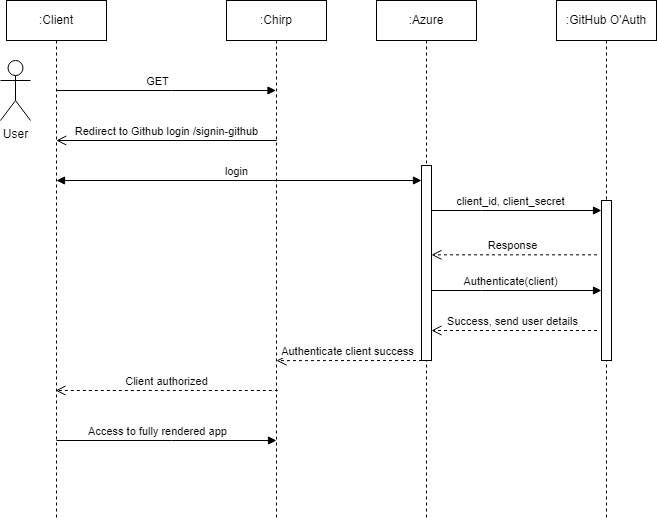

The diagram above was exported from draw.io. Its source (the exported page's mxGraphModel, read from the mxfile embedded in the PNG):
<mxGraphModel dx="-200" dy="757" grid="1" gridSize="10" guides="1" tooltips="1" connect="1" arrows="1" fold="1" page="1" pageScale="1" pageWidth="850" pageHeight="1100" math="0" shadow="0">
  <root>
    <mxCell id="0" />
    <mxCell id="1" parent="0" />
    <mxCell id="tQOyD6FucfiQyLr5JgyY-49" value=":Client" style="shape=umlLifeline;perimeter=lifelinePerimeter;whiteSpace=wrap;html=1;container=0;dropTarget=0;collapsible=0;recursiveResize=0;outlineConnect=0;portConstraint=eastwest;newEdgeStyle={&quot;edgeStyle&quot;:&quot;elbowEdgeStyle&quot;,&quot;elbow&quot;:&quot;vertical&quot;,&quot;curved&quot;:0,&quot;rounded&quot;:0};" vertex="1" parent="1">
      <mxGeometry x="1806" y="50" width="100" height="520" as="geometry" />
    </mxCell>
    <mxCell id="tQOyD6FucfiQyLr5JgyY-50" value=":Chirp" style="shape=umlLifeline;perimeter=lifelinePerimeter;whiteSpace=wrap;html=1;container=0;dropTarget=0;collapsible=0;recursiveResize=0;outlineConnect=0;portConstraint=eastwest;newEdgeStyle={&quot;edgeStyle&quot;:&quot;elbowEdgeStyle&quot;,&quot;elbow&quot;:&quot;vertical&quot;,&quot;curved&quot;:0,&quot;rounded&quot;:0};" vertex="1" parent="1">
      <mxGeometry x="2026" y="50" width="100" height="520" as="geometry" />
    </mxCell>
    <mxCell id="tQOyD6FucfiQyLr5JgyY-51" value="GET" style="html=1;verticalAlign=bottom;endArrow=block;edgeStyle=elbowEdgeStyle;elbow=vertical;curved=0;rounded=0;" edge="1" parent="1" target="tQOyD6FucfiQyLr5JgyY-50">
      <mxGeometry x="-0.0734" relative="1" as="geometry">
        <mxPoint x="1856" y="140" as="sourcePoint" />
        <Array as="points">
          <mxPoint x="1971" y="140" />
        </Array>
        <mxPoint x="2176" y="140" as="targetPoint" />
        <mxPoint as="offset" />
      </mxGeometry>
    </mxCell>
    <mxCell id="tQOyD6FucfiQyLr5JgyY-52" value=":Azure" style="shape=umlLifeline;perimeter=lifelinePerimeter;whiteSpace=wrap;html=1;container=0;dropTarget=0;collapsible=0;recursiveResize=0;outlineConnect=0;portConstraint=eastwest;newEdgeStyle={&quot;edgeStyle&quot;:&quot;elbowEdgeStyle&quot;,&quot;elbow&quot;:&quot;vertical&quot;,&quot;curved&quot;:0,&quot;rounded&quot;:0};" vertex="1" parent="1">
      <mxGeometry x="2176" y="50" width="100" height="520" as="geometry" />
    </mxCell>
    <mxCell id="tQOyD6FucfiQyLr5JgyY-61" value="" style="html=1;points=[];perimeter=orthogonalPerimeter;outlineConnect=0;targetShapes=umlLifeline;portConstraint=eastwest;newEdgeStyle={&quot;edgeStyle&quot;:&quot;elbowEdgeStyle&quot;,&quot;elbow&quot;:&quot;vertical&quot;,&quot;curved&quot;:0,&quot;rounded&quot;:0};" vertex="1" parent="tQOyD6FucfiQyLr5JgyY-52">
      <mxGeometry x="45" y="165" width="10" height="195" as="geometry" />
    </mxCell>
    <mxCell id="tQOyD6FucfiQyLr5JgyY-54" value="Redirect to Github login /signin-github" style="html=1;verticalAlign=bottom;endArrow=open;endSize=8;edgeStyle=elbowEdgeStyle;elbow=vertical;curved=0;rounded=0;" edge="1" parent="1">
      <mxGeometry x="0.1841" relative="1" as="geometry">
        <mxPoint x="1855.75" y="190" as="targetPoint" />
        <Array as="points">
          <mxPoint x="2076" y="190" />
        </Array>
        <mxPoint x="2026" y="190" as="sourcePoint" />
        <mxPoint as="offset" />
      </mxGeometry>
    </mxCell>
    <mxCell id="tQOyD6FucfiQyLr5JgyY-55" value=":GitHub O'Auth" style="shape=umlLifeline;perimeter=lifelinePerimeter;whiteSpace=wrap;html=1;container=0;dropTarget=0;collapsible=0;recursiveResize=0;outlineConnect=0;portConstraint=eastwest;newEdgeStyle={&quot;edgeStyle&quot;:&quot;elbowEdgeStyle&quot;,&quot;elbow&quot;:&quot;vertical&quot;,&quot;curved&quot;:0,&quot;rounded&quot;:0};" vertex="1" parent="1">
      <mxGeometry x="2356" y="50" width="100" height="520" as="geometry" />
    </mxCell>
    <mxCell id="tQOyD6FucfiQyLr5JgyY-62" value="" style="html=1;points=[];perimeter=orthogonalPerimeter;outlineConnect=0;targetShapes=umlLifeline;portConstraint=eastwest;newEdgeStyle={&quot;edgeStyle&quot;:&quot;elbowEdgeStyle&quot;,&quot;elbow&quot;:&quot;vertical&quot;,&quot;curved&quot;:0,&quot;rounded&quot;:0};" vertex="1" parent="tQOyD6FucfiQyLr5JgyY-55">
      <mxGeometry x="45" y="200" width="10" height="160" as="geometry" />
    </mxCell>
    <mxCell id="tQOyD6FucfiQyLr5JgyY-56" value="login" style="html=1;verticalAlign=bottom;endArrow=block;edgeStyle=elbowEdgeStyle;elbow=vertical;curved=0;rounded=0;" edge="1" parent="1" target="tQOyD6FucfiQyLr5JgyY-61">
      <mxGeometry x="-0.0734" relative="1" as="geometry">
        <mxPoint x="1876" y="230" as="sourcePoint" />
        <Array as="points">
          <mxPoint x="2151" y="230" />
        </Array>
        <mxPoint x="2216" y="230" as="targetPoint" />
        <mxPoint as="offset" />
      </mxGeometry>
    </mxCell>
    <mxCell id="tQOyD6FucfiQyLr5JgyY-57" value="" style="html=1;verticalAlign=bottom;endArrow=block;edgeStyle=elbowEdgeStyle;elbow=vertical;curved=0;rounded=0;" edge="1" parent="1">
      <mxGeometry x="0.0074" relative="1" as="geometry">
        <mxPoint x="2176" y="230" as="sourcePoint" />
        <Array as="points">
          <mxPoint x="1906" y="230" />
        </Array>
        <mxPoint x="1856" y="230" as="targetPoint" />
        <mxPoint as="offset" />
      </mxGeometry>
    </mxCell>
    <mxCell id="tQOyD6FucfiQyLr5JgyY-59" value="Client authorized" style="html=1;verticalAlign=bottom;endArrow=open;dashed=1;endSize=8;edgeStyle=elbowEdgeStyle;elbow=vertical;curved=0;rounded=0;" edge="1" parent="1" target="tQOyD6FucfiQyLr5JgyY-49">
      <mxGeometry x="0.0044" relative="1" as="geometry">
        <mxPoint x="1866" y="440" as="targetPoint" />
        <Array as="points">
          <mxPoint x="1925.5" y="440" />
        </Array>
        <mxPoint x="2077.33" y="440" as="sourcePoint" />
        <mxPoint as="offset" />
      </mxGeometry>
    </mxCell>
    <mxCell id="tQOyD6FucfiQyLr5JgyY-60" value="client_id, client_secret" style="html=1;verticalAlign=bottom;endArrow=block;edgeStyle=elbowEdgeStyle;elbow=horizontal;curved=0;rounded=0;" edge="1" parent="1" source="tQOyD6FucfiQyLr5JgyY-61" target="tQOyD6FucfiQyLr5JgyY-62">
      <mxGeometry x="-0.0734" relative="1" as="geometry">
        <mxPoint x="2236" y="260" as="sourcePoint" />
        <Array as="points">
          <mxPoint x="2281" y="260" />
        </Array>
        <mxPoint x="2396" y="260" as="targetPoint" />
        <mxPoint as="offset" />
      </mxGeometry>
    </mxCell>
    <mxCell id="tQOyD6FucfiQyLr5JgyY-65" value="Response" style="html=1;verticalAlign=bottom;endArrow=open;dashed=1;endSize=8;edgeStyle=elbowEdgeStyle;elbow=vertical;curved=0;rounded=0;" edge="1" parent="1" target="tQOyD6FucfiQyLr5JgyY-61">
      <mxGeometry x="0.0135" relative="1" as="geometry">
        <mxPoint x="2236" y="304.3299999999999" as="targetPoint" />
        <Array as="points">
          <mxPoint x="2244.67" y="304.3299999999999" />
        </Array>
        <mxPoint x="2396.5" y="304.3299999999999" as="sourcePoint" />
        <mxPoint as="offset" />
      </mxGeometry>
    </mxCell>
    <mxCell id="tQOyD6FucfiQyLr5JgyY-66" value="Authenticate(client)" style="html=1;verticalAlign=bottom;endArrow=block;edgeStyle=elbowEdgeStyle;elbow=horizontal;curved=0;rounded=0;" edge="1" parent="1" source="tQOyD6FucfiQyLr5JgyY-61" target="tQOyD6FucfiQyLr5JgyY-62">
      <mxGeometry x="-0.0734" relative="1" as="geometry">
        <mxPoint x="2236" y="340" as="sourcePoint" />
        <Array as="points">
          <mxPoint x="2281" y="340" />
        </Array>
        <mxPoint x="2396" y="340" as="targetPoint" />
        <mxPoint as="offset" />
      </mxGeometry>
    </mxCell>
    <mxCell id="tQOyD6FucfiQyLr5JgyY-67" value="Success, send user details" style="html=1;verticalAlign=bottom;endArrow=open;dashed=1;endSize=8;edgeStyle=elbowEdgeStyle;elbow=vertical;curved=0;rounded=0;" edge="1" parent="1" target="tQOyD6FucfiQyLr5JgyY-61">
      <mxGeometry x="0.0135" relative="1" as="geometry">
        <mxPoint x="2236" y="379.9999999999999" as="targetPoint" />
        <Array as="points">
          <mxPoint x="2244.67" y="379.9999999999999" />
        </Array>
        <mxPoint x="2396.5" y="379.9999999999999" as="sourcePoint" />
        <mxPoint as="offset" />
      </mxGeometry>
    </mxCell>
    <mxCell id="tQOyD6FucfiQyLr5JgyY-69" value="Authenticate client success" style="html=1;verticalAlign=bottom;endArrow=open;dashed=1;endSize=8;edgeStyle=elbowEdgeStyle;elbow=vertical;curved=0;rounded=0;entryX=0.5;entryY=0.692;entryDx=0;entryDy=0;entryPerimeter=0;" edge="1" parent="1" target="tQOyD6FucfiQyLr5JgyY-50">
      <mxGeometry x="0.0093" relative="1" as="geometry">
        <mxPoint x="2086" y="410" as="targetPoint" />
        <Array as="points" />
        <mxPoint x="2221.5" y="410" as="sourcePoint" />
        <mxPoint as="offset" />
      </mxGeometry>
    </mxCell>
    <mxCell id="tQOyD6FucfiQyLr5JgyY-70" value="Access to fully rendered app" style="html=1;verticalAlign=bottom;endArrow=block;edgeStyle=elbowEdgeStyle;elbow=vertical;curved=0;rounded=0;" edge="1" parent="1">
      <mxGeometry x="-0.0734" relative="1" as="geometry">
        <mxPoint x="1856" y="490" as="sourcePoint" />
        <Array as="points">
          <mxPoint x="1971" y="490" />
        </Array>
        <mxPoint x="2076" y="490" as="targetPoint" />
        <mxPoint as="offset" />
      </mxGeometry>
    </mxCell>
    <mxCell id="2i52RLpchn_ONAxWBjpl-6" value="User" style="shape=umlActor;verticalLabelPosition=bottom;verticalAlign=top;html=1;outlineConnect=0;" vertex="1" parent="1">
      <mxGeometry x="1800" y="110" width="30" height="60" as="geometry" />
    </mxCell>
  </root>
</mxGraphModel>